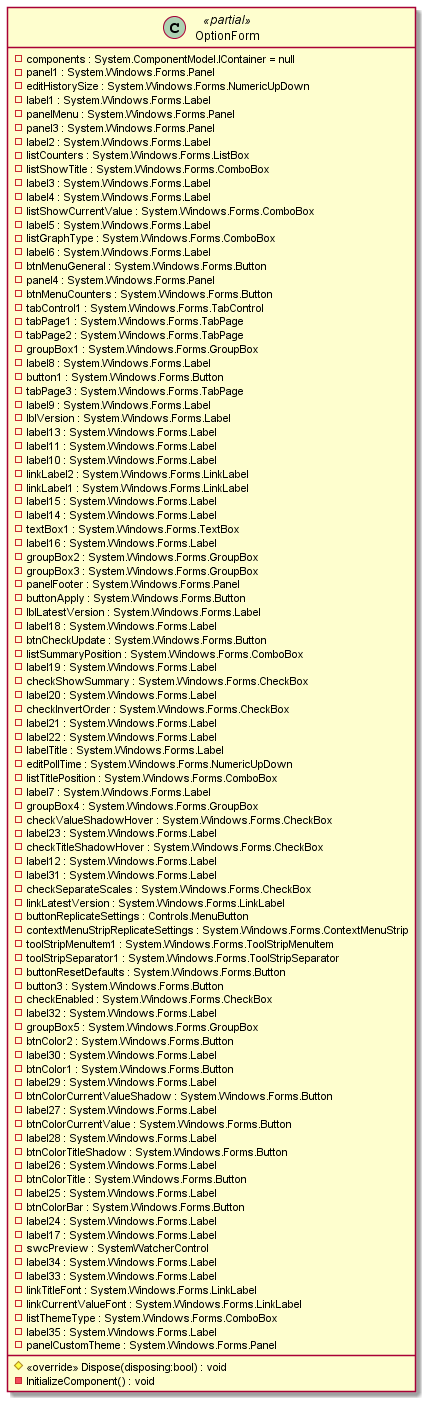

The diagram above was rendered by PlantUML. Its source (embedded in the PNG):
@startuml
class OptionForm <<partial>> {
    - components : System.ComponentModel.IContainer = null
    # <<override>> Dispose(disposing:bool) : void
    - InitializeComponent() : void
    - panel1 : System.Windows.Forms.Panel
    - editHistorySize : System.Windows.Forms.NumericUpDown
    - label1 : System.Windows.Forms.Label
    - panelMenu : System.Windows.Forms.Panel
    - panel3 : System.Windows.Forms.Panel
    - label2 : System.Windows.Forms.Label
    - listCounters : System.Windows.Forms.ListBox
    - listShowTitle : System.Windows.Forms.ComboBox
    - label3 : System.Windows.Forms.Label
    - label4 : System.Windows.Forms.Label
    - listShowCurrentValue : System.Windows.Forms.ComboBox
    - label5 : System.Windows.Forms.Label
    - listGraphType : System.Windows.Forms.ComboBox
    - label6 : System.Windows.Forms.Label
    - btnMenuGeneral : System.Windows.Forms.Button
    - panel4 : System.Windows.Forms.Panel
    - btnMenuCounters : System.Windows.Forms.Button
    - tabControl1 : System.Windows.Forms.TabControl
    - tabPage1 : System.Windows.Forms.TabPage
    - tabPage2 : System.Windows.Forms.TabPage
    - groupBox1 : System.Windows.Forms.GroupBox
    - label8 : System.Windows.Forms.Label
    - button1 : System.Windows.Forms.Button
    - tabPage3 : System.Windows.Forms.TabPage
    - label9 : System.Windows.Forms.Label
    - lblVersion : System.Windows.Forms.Label
    - label13 : System.Windows.Forms.Label
    - label11 : System.Windows.Forms.Label
    - label10 : System.Windows.Forms.Label
    - linkLabel2 : System.Windows.Forms.LinkLabel
    - linkLabel1 : System.Windows.Forms.LinkLabel
    - label15 : System.Windows.Forms.Label
    - label14 : System.Windows.Forms.Label
    - textBox1 : System.Windows.Forms.TextBox
    - label16 : System.Windows.Forms.Label
    - groupBox2 : System.Windows.Forms.GroupBox
    - groupBox3 : System.Windows.Forms.GroupBox
    - panelFooter : System.Windows.Forms.Panel
    - buttonApply : System.Windows.Forms.Button
    - lblLatestVersion : System.Windows.Forms.Label
    - label18 : System.Windows.Forms.Label
    - btnCheckUpdate : System.Windows.Forms.Button
    - listSummaryPosition : System.Windows.Forms.ComboBox
    - label19 : System.Windows.Forms.Label
    - checkShowSummary : System.Windows.Forms.CheckBox
    - label20 : System.Windows.Forms.Label
    - checkInvertOrder : System.Windows.Forms.CheckBox
    - label21 : System.Windows.Forms.Label
    - label22 : System.Windows.Forms.Label
    - labelTitle : System.Windows.Forms.Label
    - editPollTime : System.Windows.Forms.NumericUpDown
    - listTitlePosition : System.Windows.Forms.ComboBox
    - label7 : System.Windows.Forms.Label
    - groupBox4 : System.Windows.Forms.GroupBox
    - checkValueShadowHover : System.Windows.Forms.CheckBox
    - label23 : System.Windows.Forms.Label
    - checkTitleShadowHover : System.Windows.Forms.CheckBox
    - label12 : System.Windows.Forms.Label
    - label31 : System.Windows.Forms.Label
    - checkSeparateScales : System.Windows.Forms.CheckBox
    - linkLatestVersion : System.Windows.Forms.LinkLabel
    - buttonReplicateSettings : Controls.MenuButton
    - contextMenuStripReplicateSettings : System.Windows.Forms.ContextMenuStrip
    - toolStripMenuItem1 : System.Windows.Forms.ToolStripMenuItem
    - toolStripSeparator1 : System.Windows.Forms.ToolStripSeparator
    - buttonResetDefaults : System.Windows.Forms.Button
    - button3 : System.Windows.Forms.Button
    - checkEnabled : System.Windows.Forms.CheckBox
    - label32 : System.Windows.Forms.Label
    - groupBox5 : System.Windows.Forms.GroupBox
    - btnColor2 : System.Windows.Forms.Button
    - label30 : System.Windows.Forms.Label
    - btnColor1 : System.Windows.Forms.Button
    - label29 : System.Windows.Forms.Label
    - btnColorCurrentValueShadow : System.Windows.Forms.Button
    - label27 : System.Windows.Forms.Label
    - btnColorCurrentValue : System.Windows.Forms.Button
    - label28 : System.Windows.Forms.Label
    - btnColorTitleShadow : System.Windows.Forms.Button
    - label26 : System.Windows.Forms.Label
    - btnColorTitle : System.Windows.Forms.Button
    - label25 : System.Windows.Forms.Label
    - btnColorBar : System.Windows.Forms.Button
    - label24 : System.Windows.Forms.Label
    - label17 : System.Windows.Forms.Label
    - swcPreview : SystemWatcherControl
    - label34 : System.Windows.Forms.Label
    - label33 : System.Windows.Forms.Label
    - linkTitleFont : System.Windows.Forms.LinkLabel
    - linkCurrentValueFont : System.Windows.Forms.LinkLabel
    - listThemeType : System.Windows.Forms.ComboBox
    - label35 : System.Windows.Forms.Label
    - panelCustomTheme : System.Windows.Forms.Panel
}
@enduml